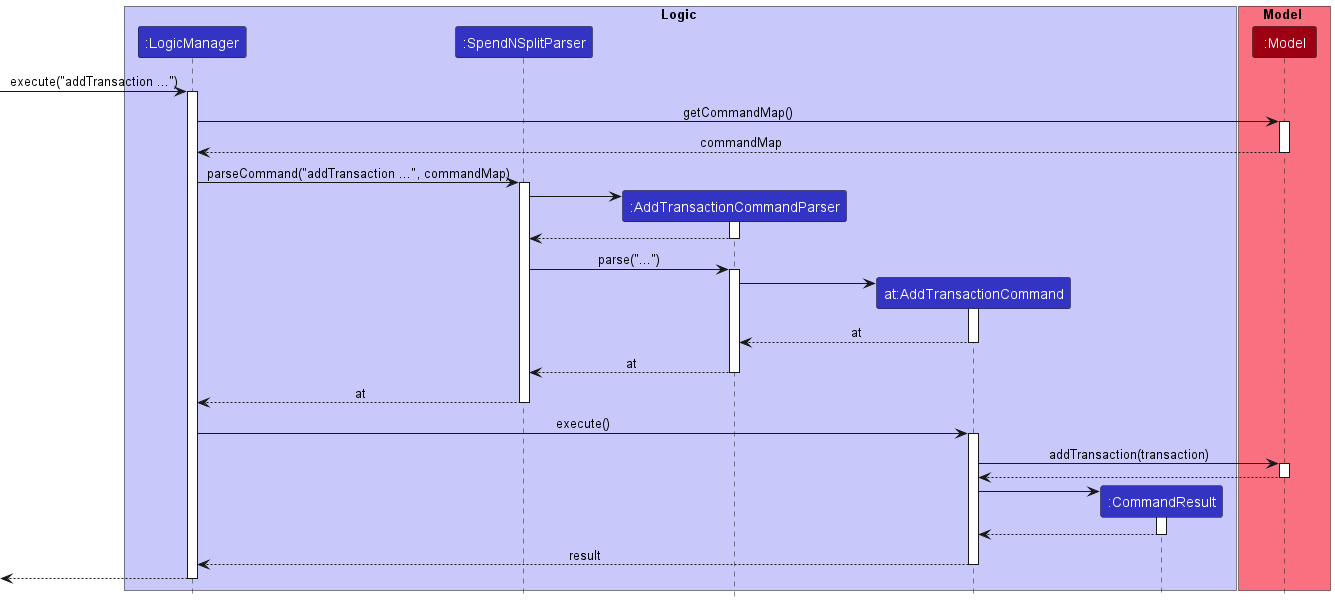

The diagram above was rendered by PlantUML. Its source (embedded in the PNG):
@startuml
!include style.puml
skinparam ArrowFontStyle plain

box Logic LOGIC_COLOR_T1
participant ":LogicManager" as LogicManager LOGIC_COLOR
participant ":SpendNSplitParser" as SpendNSplitParser LOGIC_COLOR
participant ":AddTransactionCommandParser" as AddTransactionCommandParser LOGIC_COLOR
participant "at:AddTransactionCommand" as AddTransactionCommand LOGIC_COLOR
participant ":CommandResult" as CommandResult LOGIC_COLOR
end box

box Model MODEL_COLOR_T1
participant ":Model" as Model MODEL_COLOR
end box

[-> LogicManager : execute("addTransaction ...")
activate LogicManager

LogicManager -> Model : getCommandMap()
activate Model
Model --> LogicManager : commandMap
deactivate Model

LogicManager -> SpendNSplitParser : parseCommand("addTransaction ...", commandMap)
activate SpendNSplitParser

create AddTransactionCommandParser
SpendNSplitParser -> AddTransactionCommandParser
activate AddTransactionCommandParser

AddTransactionCommandParser --> SpendNSplitParser
deactivate AddTransactionCommandParser

SpendNSplitParser -> AddTransactionCommandParser : parse("...")
activate AddTransactionCommandParser

create AddTransactionCommand
AddTransactionCommandParser -> AddTransactionCommand
activate AddTransactionCommand

AddTransactionCommand --> AddTransactionCommandParser : at
deactivate AddTransactionCommand

AddTransactionCommandParser --> SpendNSplitParser : at
deactivate AddTransactionCommandParser

SpendNSplitParser --> LogicManager : at
deactivate SpendNSplitParser

LogicManager -> AddTransactionCommand : execute()
activate AddTransactionCommand

AddTransactionCommand -> Model : addTransaction(transaction)
activate Model

Model --> AddTransactionCommand
deactivate Model

create CommandResult
AddTransactionCommand -> CommandResult
activate CommandResult

CommandResult --> AddTransactionCommand
deactivate CommandResult

AddTransactionCommand --> LogicManager : result
deactivate AddTransactionCommand

[<--LogicManager
deactivate LogicManager
@enduml